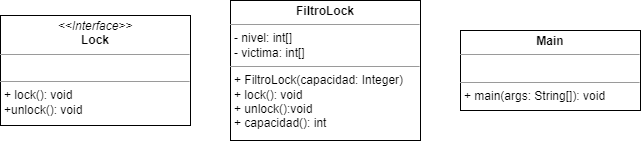

The diagram above was exported from draw.io. Its source (the exported page's mxGraphModel, read from the mxfile embedded in the PNG):
<mxGraphModel dx="1002" dy="602" grid="1" gridSize="10" guides="1" tooltips="1" connect="1" arrows="1" fold="1" page="1" pageScale="1" pageWidth="827" pageHeight="1169" math="0" shadow="0">
  <root>
    <mxCell id="0" />
    <mxCell id="1" parent="0" />
    <mxCell id="ynEkoZjASRs_Ri1jihDP-1" value="&lt;p style=&quot;margin:0px;margin-top:4px;text-align:center;&quot;&gt;&lt;i&gt;&amp;lt;&amp;lt;Interface&amp;gt;&amp;gt;&lt;/i&gt;&lt;br&gt;&lt;b&gt;Lock&lt;/b&gt;&lt;/p&gt;&lt;hr size=&quot;1&quot;&gt;&lt;p style=&quot;margin:0px;margin-left:4px;&quot;&gt;&lt;br&gt;&lt;/p&gt;&lt;hr size=&quot;1&quot;&gt;&lt;p style=&quot;margin:0px;margin-left:4px;&quot;&gt;+ lock(): void&lt;br&gt;&lt;/p&gt;&lt;p style=&quot;margin:0px;margin-left:4px;&quot;&gt;+unlock(): void&lt;br&gt;&lt;/p&gt;" style="verticalAlign=top;align=left;overflow=fill;html=1;whiteSpace=wrap;" parent="1" vertex="1">
      <mxGeometry x="100" y="100" width="190" height="110" as="geometry" />
    </mxCell>
    <mxCell id="ynEkoZjASRs_Ri1jihDP-2" value="&lt;p style=&quot;margin:0px;margin-top:4px;text-align:center;&quot;&gt;&lt;b&gt;FiltroLock&lt;/b&gt;&lt;/p&gt;&lt;hr size=&quot;1&quot;&gt;&lt;p style=&quot;margin:0px;margin-left:4px;&quot;&gt;- nivel: int[]&lt;br&gt;- victima: int[]&lt;/p&gt;&lt;hr size=&quot;1&quot;&gt;&lt;p style=&quot;margin:0px;margin-left:4px;&quot;&gt;+ FiltroLock(capacidad: Integer)&lt;br&gt;+ lock(): void&lt;/p&gt;&lt;p style=&quot;margin:0px;margin-left:4px;&quot;&gt;+ unlock():void&lt;/p&gt;&lt;p style=&quot;margin:0px;margin-left:4px;&quot;&gt;+ capacidad(): int&lt;/p&gt;" style="verticalAlign=top;align=left;overflow=fill;html=1;whiteSpace=wrap;" parent="1" vertex="1">
      <mxGeometry x="330" y="85" width="190" height="140" as="geometry" />
    </mxCell>
    <mxCell id="ynEkoZjASRs_Ri1jihDP-3" value="&lt;p style=&quot;margin:0px;margin-top:4px;text-align:center;&quot;&gt;&lt;b&gt;Main&lt;/b&gt;&lt;/p&gt;&lt;hr size=&quot;1&quot;&gt;&lt;p style=&quot;margin:0px;margin-left:4px;&quot;&gt;&lt;br&gt;&lt;/p&gt;&lt;hr size=&quot;1&quot;&gt;&lt;p style=&quot;margin:0px;margin-left:4px;&quot;&gt;+ main(args: String[]): void&lt;/p&gt;" style="verticalAlign=top;align=left;overflow=fill;html=1;whiteSpace=wrap;" parent="1" vertex="1">
      <mxGeometry x="560" y="115" width="180" height="80" as="geometry" />
    </mxCell>
  </root>
</mxGraphModel>